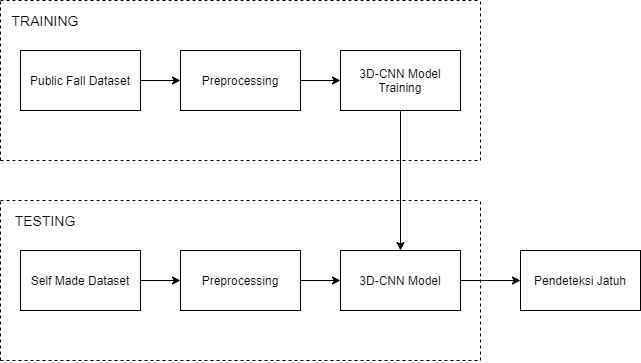

The diagram above was exported from draw.io. Its source (the exported page's mxGraphModel, read from the mxfile embedded in the PNG):
<mxGraphModel dx="958" dy="615" grid="1" gridSize="10" guides="1" tooltips="1" connect="1" arrows="1" fold="1" page="1" pageScale="1" pageWidth="850" pageHeight="1100" math="0" shadow="0">
  <root>
    <mxCell id="0" />
    <mxCell id="1" parent="0" />
    <mxCell id="qGM6fqy-96I6OISFk6Ii-3" value="" style="edgeStyle=orthogonalEdgeStyle;rounded=0;orthogonalLoop=1;jettySize=auto;html=1;" edge="1" parent="1" source="qGM6fqy-96I6OISFk6Ii-1" target="qGM6fqy-96I6OISFk6Ii-2">
      <mxGeometry relative="1" as="geometry" />
    </mxCell>
    <mxCell id="qGM6fqy-96I6OISFk6Ii-1" value="Public Fall Dataset" style="rounded=0;whiteSpace=wrap;html=1;" vertex="1" parent="1">
      <mxGeometry x="90" y="330" width="120" height="60" as="geometry" />
    </mxCell>
    <mxCell id="qGM6fqy-96I6OISFk6Ii-5" value="" style="edgeStyle=orthogonalEdgeStyle;rounded=0;orthogonalLoop=1;jettySize=auto;html=1;" edge="1" parent="1" source="qGM6fqy-96I6OISFk6Ii-2" target="qGM6fqy-96I6OISFk6Ii-4">
      <mxGeometry relative="1" as="geometry" />
    </mxCell>
    <mxCell id="qGM6fqy-96I6OISFk6Ii-2" value="Preprocessing" style="rounded=0;whiteSpace=wrap;html=1;" vertex="1" parent="1">
      <mxGeometry x="250" y="330" width="120" height="60" as="geometry" />
    </mxCell>
    <mxCell id="qGM6fqy-96I6OISFk6Ii-11" value="" style="edgeStyle=orthogonalEdgeStyle;rounded=0;orthogonalLoop=1;jettySize=auto;html=1;" edge="1" parent="1" source="qGM6fqy-96I6OISFk6Ii-4" target="qGM6fqy-96I6OISFk6Ii-10">
      <mxGeometry relative="1" as="geometry" />
    </mxCell>
    <mxCell id="qGM6fqy-96I6OISFk6Ii-4" value="3D-CNN Model Training" style="rounded=0;whiteSpace=wrap;html=1;" vertex="1" parent="1">
      <mxGeometry x="410" y="330" width="120" height="60" as="geometry" />
    </mxCell>
    <mxCell id="qGM6fqy-96I6OISFk6Ii-6" value="" style="edgeStyle=orthogonalEdgeStyle;rounded=0;orthogonalLoop=1;jettySize=auto;html=1;" edge="1" source="qGM6fqy-96I6OISFk6Ii-7" target="qGM6fqy-96I6OISFk6Ii-9" parent="1">
      <mxGeometry relative="1" as="geometry" />
    </mxCell>
    <mxCell id="qGM6fqy-96I6OISFk6Ii-7" value="Self Made Dataset" style="rounded=0;whiteSpace=wrap;html=1;" vertex="1" parent="1">
      <mxGeometry x="90" y="530" width="120" height="60" as="geometry" />
    </mxCell>
    <mxCell id="qGM6fqy-96I6OISFk6Ii-8" value="" style="edgeStyle=orthogonalEdgeStyle;rounded=0;orthogonalLoop=1;jettySize=auto;html=1;" edge="1" source="qGM6fqy-96I6OISFk6Ii-9" target="qGM6fqy-96I6OISFk6Ii-10" parent="1">
      <mxGeometry relative="1" as="geometry" />
    </mxCell>
    <mxCell id="qGM6fqy-96I6OISFk6Ii-9" value="Preprocessing" style="rounded=0;whiteSpace=wrap;html=1;" vertex="1" parent="1">
      <mxGeometry x="250" y="530" width="120" height="60" as="geometry" />
    </mxCell>
    <mxCell id="qGM6fqy-96I6OISFk6Ii-34" value="" style="edgeStyle=orthogonalEdgeStyle;rounded=0;orthogonalLoop=1;jettySize=auto;html=1;" edge="1" parent="1" source="qGM6fqy-96I6OISFk6Ii-10" target="qGM6fqy-96I6OISFk6Ii-33">
      <mxGeometry relative="1" as="geometry" />
    </mxCell>
    <mxCell id="qGM6fqy-96I6OISFk6Ii-10" value="3D-CNN Model" style="rounded=0;whiteSpace=wrap;html=1;" vertex="1" parent="1">
      <mxGeometry x="410" y="530" width="120" height="60" as="geometry" />
    </mxCell>
    <mxCell id="qGM6fqy-96I6OISFk6Ii-25" value="" style="group" vertex="1" connectable="0" parent="1">
      <mxGeometry x="70" y="480" width="480" height="160" as="geometry" />
    </mxCell>
    <mxCell id="qGM6fqy-96I6OISFk6Ii-21" value="" style="endArrow=none;dashed=1;html=1;" edge="1" parent="qGM6fqy-96I6OISFk6Ii-25">
      <mxGeometry width="50" height="50" relative="1" as="geometry">
        <mxPoint as="sourcePoint" />
        <mxPoint x="480" as="targetPoint" />
      </mxGeometry>
    </mxCell>
    <mxCell id="qGM6fqy-96I6OISFk6Ii-22" value="" style="endArrow=none;dashed=1;html=1;" edge="1" parent="qGM6fqy-96I6OISFk6Ii-25">
      <mxGeometry width="50" height="50" relative="1" as="geometry">
        <mxPoint y="160" as="sourcePoint" />
        <mxPoint x="480" y="160" as="targetPoint" />
      </mxGeometry>
    </mxCell>
    <mxCell id="qGM6fqy-96I6OISFk6Ii-23" value="" style="endArrow=none;dashed=1;html=1;" edge="1" parent="qGM6fqy-96I6OISFk6Ii-25">
      <mxGeometry width="50" height="50" relative="1" as="geometry">
        <mxPoint x="480" y="160" as="sourcePoint" />
        <mxPoint x="480" as="targetPoint" />
      </mxGeometry>
    </mxCell>
    <mxCell id="qGM6fqy-96I6OISFk6Ii-24" value="" style="endArrow=none;dashed=1;html=1;" edge="1" parent="qGM6fqy-96I6OISFk6Ii-25">
      <mxGeometry width="50" height="50" relative="1" as="geometry">
        <mxPoint y="160" as="sourcePoint" />
        <mxPoint as="targetPoint" />
      </mxGeometry>
    </mxCell>
    <mxCell id="qGM6fqy-96I6OISFk6Ii-32" value="&lt;span style=&quot;font-size: 14px&quot;&gt;TESTING&lt;/span&gt;" style="text;html=1;strokeColor=none;fillColor=none;align=center;verticalAlign=middle;whiteSpace=wrap;rounded=0;" vertex="1" parent="qGM6fqy-96I6OISFk6Ii-25">
      <mxGeometry x="10" y="10" width="70" height="20" as="geometry" />
    </mxCell>
    <mxCell id="qGM6fqy-96I6OISFk6Ii-26" value="" style="group" vertex="1" connectable="0" parent="1">
      <mxGeometry x="70" y="280" width="480" height="160" as="geometry" />
    </mxCell>
    <mxCell id="qGM6fqy-96I6OISFk6Ii-27" value="" style="endArrow=none;dashed=1;html=1;" edge="1" parent="qGM6fqy-96I6OISFk6Ii-26">
      <mxGeometry width="50" height="50" relative="1" as="geometry">
        <mxPoint as="sourcePoint" />
        <mxPoint x="480" as="targetPoint" />
      </mxGeometry>
    </mxCell>
    <mxCell id="qGM6fqy-96I6OISFk6Ii-28" value="" style="endArrow=none;dashed=1;html=1;" edge="1" parent="qGM6fqy-96I6OISFk6Ii-26">
      <mxGeometry width="50" height="50" relative="1" as="geometry">
        <mxPoint y="160" as="sourcePoint" />
        <mxPoint x="480" y="160" as="targetPoint" />
      </mxGeometry>
    </mxCell>
    <mxCell id="qGM6fqy-96I6OISFk6Ii-29" value="" style="endArrow=none;dashed=1;html=1;" edge="1" parent="qGM6fqy-96I6OISFk6Ii-26">
      <mxGeometry width="50" height="50" relative="1" as="geometry">
        <mxPoint x="480" y="160" as="sourcePoint" />
        <mxPoint x="480" as="targetPoint" />
      </mxGeometry>
    </mxCell>
    <mxCell id="qGM6fqy-96I6OISFk6Ii-30" value="" style="endArrow=none;dashed=1;html=1;" edge="1" parent="qGM6fqy-96I6OISFk6Ii-26">
      <mxGeometry width="50" height="50" relative="1" as="geometry">
        <mxPoint y="160" as="sourcePoint" />
        <mxPoint as="targetPoint" />
      </mxGeometry>
    </mxCell>
    <mxCell id="qGM6fqy-96I6OISFk6Ii-31" value="&lt;font style=&quot;font-size: 14px&quot;&gt;TRAINING&lt;/font&gt;" style="text;html=1;strokeColor=none;fillColor=none;align=center;verticalAlign=middle;whiteSpace=wrap;rounded=0;" vertex="1" parent="qGM6fqy-96I6OISFk6Ii-26">
      <mxGeometry x="10" y="10" width="70" height="20" as="geometry" />
    </mxCell>
    <mxCell id="qGM6fqy-96I6OISFk6Ii-33" value="Pendeteksi Jatuh" style="rounded=0;whiteSpace=wrap;html=1;" vertex="1" parent="1">
      <mxGeometry x="590" y="530" width="120" height="60" as="geometry" />
    </mxCell>
  </root>
</mxGraphModel>